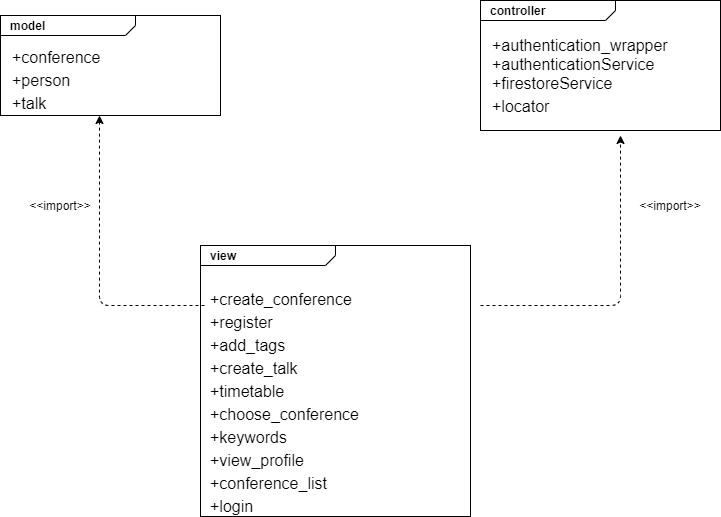

The diagram above was exported from draw.io. Its source (the exported page's mxGraphModel, read from the mxfile embedded in the PNG):
<mxGraphModel dx="1209" dy="627" grid="1" gridSize="10" guides="1" tooltips="1" connect="1" arrows="1" fold="1" page="1" pageScale="1" pageWidth="827" pageHeight="1169" math="0" shadow="0">
  <root>
    <mxCell id="0" />
    <mxCell id="1" parent="0" />
    <mxCell id="wH3oxq6wcjhakU3kbqkI-1" value="&lt;p style=&quot;margin: 0px ; margin-top: 4px ; margin-left: 10px ; text-align: left&quot;&gt;&lt;b&gt;view&lt;/b&gt;&lt;/p&gt;&lt;p style=&quot;margin: 0px ; margin-top: 4px ; margin-left: 10px ; text-align: left&quot;&gt;&lt;span style=&quot;font-family: &amp;#34;whitney&amp;#34; , &amp;#34;helvetica neue&amp;#34; , &amp;#34;helvetica&amp;#34; , &amp;#34;arial&amp;#34; , sans-serif ; font-size: 16px ; background-color: rgb(255 , 255 , 255)&quot;&gt;&lt;br&gt;&lt;/span&gt;&lt;/p&gt;&lt;p style=&quot;margin: 0px ; margin-top: 4px ; margin-left: 10px ; text-align: left&quot;&gt;&lt;span style=&quot;font-family: &amp;#34;whitney&amp;#34; , &amp;#34;helvetica neue&amp;#34; , &amp;#34;helvetica&amp;#34; , &amp;#34;arial&amp;#34; , sans-serif ; font-size: 16px ; background-color: rgb(255 , 255 , 255)&quot;&gt;+create_conference&amp;nbsp;&lt;/span&gt;&lt;br&gt;&lt;/p&gt;&lt;p style=&quot;margin: 0px ; margin-top: 4px ; margin-left: 10px ; text-align: left&quot;&gt;&lt;span style=&quot;background-color: rgb(255 , 255 , 255)&quot;&gt;&lt;span style=&quot;font-size: 16px ; font-family: &amp;#34;whitney&amp;#34; , &amp;#34;helvetica neue&amp;#34; , &amp;#34;helvetica&amp;#34; , &amp;#34;arial&amp;#34; , sans-serif&quot;&gt;+register&amp;nbsp;&lt;/span&gt;&lt;/span&gt;&lt;/p&gt;&lt;p style=&quot;margin: 0px ; margin-top: 4px ; margin-left: 10px ; text-align: left&quot;&gt;&lt;span style=&quot;background-color: rgb(255 , 255 , 255)&quot;&gt;&lt;span style=&quot;font-size: 16px ; font-family: &amp;#34;whitney&amp;#34; , &amp;#34;helvetica neue&amp;#34; , &amp;#34;helvetica&amp;#34; , &amp;#34;arial&amp;#34; , sans-serif&quot;&gt;+add_tags&lt;/span&gt;&lt;br style=&quot;font-size: 16px ; font-family: &amp;#34;whitney&amp;#34; , &amp;#34;helvetica neue&amp;#34; , &amp;#34;helvetica&amp;#34; , &amp;#34;arial&amp;#34; , sans-serif&quot;&gt;&lt;span style=&quot;font-size: 16px ; font-family: &amp;#34;whitney&amp;#34; , &amp;#34;helvetica neue&amp;#34; , &amp;#34;helvetica&amp;#34; , &amp;#34;arial&amp;#34; , sans-serif&quot;&gt;+create_talk&lt;/span&gt;&lt;br style=&quot;font-size: 16px ; font-family: &amp;#34;whitney&amp;#34; , &amp;#34;helvetica neue&amp;#34; , &amp;#34;helvetica&amp;#34; , &amp;#34;arial&amp;#34; , sans-serif&quot;&gt;&lt;span style=&quot;font-size: 16px ; font-family: &amp;#34;whitney&amp;#34; , &amp;#34;helvetica neue&amp;#34; , &amp;#34;helvetica&amp;#34; , &amp;#34;arial&amp;#34; , sans-serif&quot;&gt;+timetable&lt;/span&gt;&lt;/span&gt;&lt;/p&gt;&lt;p style=&quot;margin: 0px ; margin-top: 4px ; margin-left: 10px ; text-align: left&quot;&gt;&lt;span style=&quot;font-family: &amp;#34;whitney&amp;#34; , &amp;#34;helvetica neue&amp;#34; , &amp;#34;helvetica&amp;#34; , &amp;#34;arial&amp;#34; , sans-serif ; font-size: 16px ; background-color: rgb(255 , 255 , 255)&quot;&gt;+choose_conference&amp;nbsp;&lt;/span&gt;&lt;/p&gt;&lt;p style=&quot;margin: 0px ; margin-top: 4px ; margin-left: 10px ; text-align: left&quot;&gt;&lt;span style=&quot;font-family: &amp;#34;whitney&amp;#34; , &amp;#34;helvetica neue&amp;#34; , &amp;#34;helvetica&amp;#34; , &amp;#34;arial&amp;#34; , sans-serif ; font-size: 16px ; background-color: rgb(255 , 255 , 255)&quot;&gt;+keywords&lt;/span&gt;&lt;br&gt;&lt;/p&gt;&lt;p style=&quot;margin: 0px ; margin-top: 4px ; margin-left: 10px ; text-align: left&quot;&gt;&lt;span style=&quot;background-color: rgb(255 , 255 , 255)&quot;&gt;&lt;span style=&quot;font-size: 16px ; font-family: &amp;#34;whitney&amp;#34; , &amp;#34;helvetica neue&amp;#34; , &amp;#34;helvetica&amp;#34; , &amp;#34;arial&amp;#34; , sans-serif&quot;&gt;+view_profile&lt;/span&gt;&lt;/span&gt;&lt;/p&gt;&lt;p style=&quot;margin: 0px ; margin-top: 4px ; margin-left: 10px ; text-align: left&quot;&gt;&lt;span style=&quot;font-family: &amp;#34;whitney&amp;#34; , &amp;#34;helvetica neue&amp;#34; , &amp;#34;helvetica&amp;#34; , &amp;#34;arial&amp;#34; , sans-serif ; font-size: 16px ; background-color: rgb(255 , 255 , 255)&quot;&gt;+conference_list&lt;/span&gt;&lt;/p&gt;&lt;p style=&quot;margin: 0px ; margin-top: 4px ; margin-left: 10px ; text-align: left&quot;&gt;&lt;span style=&quot;background-color: rgb(255 , 255 , 255)&quot;&gt;&lt;span style=&quot;font-size: 16px ; font-family: &amp;#34;whitney&amp;#34; , &amp;#34;helvetica neue&amp;#34; , &amp;#34;helvetica&amp;#34; , &amp;#34;arial&amp;#34; , sans-serif&quot;&gt;+login&lt;/span&gt;&lt;/span&gt;&lt;br&gt;&lt;/p&gt;&lt;p style=&quot;margin: 0px ; margin-top: 4px ; margin-left: 10px ; text-align: left&quot;&gt;&lt;span style=&quot;font-size: 16px ; color: rgb(220 , 221 , 222) ; font-family: &amp;#34;whitney&amp;#34; , &amp;#34;helvetica neue&amp;#34; , &amp;#34;helvetica&amp;#34; , &amp;#34;arial&amp;#34; , sans-serif ; background-color: rgba(4 , 4 , 5 , 0.07)&quot;&gt;&lt;br&gt;&lt;/span&gt;&lt;/p&gt;&lt;p style=&quot;margin: 0px ; margin-top: 4px ; margin-left: 10px ; text-align: left&quot;&gt;&lt;span style=&quot;font-size: 16px ; color: rgb(220 , 221 , 222) ; font-family: &amp;#34;whitney&amp;#34; , &amp;#34;helvetica neue&amp;#34; , &amp;#34;helvetica&amp;#34; , &amp;#34;arial&amp;#34; , sans-serif ; background-color: rgba(4 , 4 , 5 , 0.07)&quot;&gt;&lt;br&gt;&lt;/span&gt;&lt;/p&gt;" style="html=1;shape=mxgraph.sysml.package;align=left;spacingLeft=5;verticalAlign=top;spacingTop=-3;labelX=135;html=1;overflow=fill;" parent="1" vertex="1">
      <mxGeometry x="250" y="460" width="270" height="271" as="geometry" />
    </mxCell>
    <mxCell id="wH3oxq6wcjhakU3kbqkI-7" value="" style="group" parent="1" vertex="1" connectable="0">
      <mxGeometry x="530" y="215" width="240" height="130" as="geometry" />
    </mxCell>
    <mxCell id="wH3oxq6wcjhakU3kbqkI-3" value="&lt;p style=&quot;margin: 0px ; margin-top: 4px ; margin-left: 10px ; text-align: left&quot;&gt;&lt;b&gt;controller&lt;/b&gt;&lt;/p&gt;" style="html=1;shape=mxgraph.sysml.package;align=left;spacingLeft=5;verticalAlign=top;spacingTop=-3;labelX=135;html=1;overflow=fill;" parent="wH3oxq6wcjhakU3kbqkI-7" vertex="1">
      <mxGeometry width="240" height="130" as="geometry" />
    </mxCell>
    <mxCell id="wH3oxq6wcjhakU3kbqkI-6" value="&lt;span style=&quot;background-color: rgb(255 , 255 , 255)&quot;&gt;&lt;span style=&quot;font-size: 16px ; font-family: &amp;#34;whitney&amp;#34; , &amp;#34;helvetica neue&amp;#34; , &amp;#34;helvetica&amp;#34; , &amp;#34;arial&amp;#34; , sans-serif&quot;&gt;+authentication_wrapper&lt;br&gt;+authenticationService&lt;br&gt;+firestoreService&lt;/span&gt;&lt;br style=&quot;font-size: 16px ; font-family: &amp;#34;whitney&amp;#34; , &amp;#34;helvetica neue&amp;#34; , &amp;#34;helvetica&amp;#34; , &amp;#34;arial&amp;#34; , sans-serif&quot;&gt;&lt;span style=&quot;font-size: 16px ; font-family: &amp;#34;whitney&amp;#34; , &amp;#34;helvetica neue&amp;#34; , &amp;#34;helvetica&amp;#34; , &amp;#34;arial&amp;#34; , sans-serif&quot;&gt;+locator&lt;/span&gt;&lt;/span&gt;" style="text;html=1;strokeColor=none;fillColor=none;align=left;verticalAlign=middle;whiteSpace=wrap;rounded=0;" parent="wH3oxq6wcjhakU3kbqkI-7" vertex="1">
      <mxGeometry x="10" y="30" width="230" height="90" as="geometry" />
    </mxCell>
    <mxCell id="wH3oxq6wcjhakU3kbqkI-8" value="" style="group" parent="1" vertex="1" connectable="0">
      <mxGeometry x="50" y="230" width="220" height="100" as="geometry" />
    </mxCell>
    <mxCell id="wH3oxq6wcjhakU3kbqkI-2" value="&lt;p style=&quot;margin: 0px ; margin-top: 4px ; margin-left: 10px ; text-align: left&quot;&gt;&lt;b&gt;model&lt;/b&gt;&lt;/p&gt;" style="html=1;shape=mxgraph.sysml.package;align=left;spacingLeft=5;verticalAlign=top;spacingTop=-3;labelX=135;html=1;overflow=fill;" parent="wH3oxq6wcjhakU3kbqkI-8" vertex="1">
      <mxGeometry width="220" height="100" as="geometry" />
    </mxCell>
    <mxCell id="wH3oxq6wcjhakU3kbqkI-5" value="&lt;span style=&quot;background-color: rgb(255 , 255 , 255)&quot;&gt;&lt;span style=&quot;font-size: 16px ; font-style: normal ; font-weight: 400 ; letter-spacing: normal ; text-indent: 0px ; text-transform: none ; word-spacing: 0px ; text-decoration: none ; font-family: &amp;#34;whitney&amp;#34; , &amp;#34;helvetica neue&amp;#34; , &amp;#34;helvetica&amp;#34; , &amp;#34;arial&amp;#34; , sans-serif ; float: none ; display: inline&quot;&gt;+conference&lt;/span&gt;&lt;br style=&quot;font-size: 16px ; font-style: normal ; font-weight: 400 ; letter-spacing: normal ; text-indent: 0px ; text-transform: none ; word-spacing: 0px ; text-decoration: none ; font-family: &amp;#34;whitney&amp;#34; , &amp;#34;helvetica neue&amp;#34; , &amp;#34;helvetica&amp;#34; , &amp;#34;arial&amp;#34; , sans-serif&quot;&gt;&lt;span style=&quot;font-size: 16px ; font-style: normal ; font-weight: 400 ; letter-spacing: normal ; text-indent: 0px ; text-transform: none ; word-spacing: 0px ; text-decoration: none ; font-family: &amp;#34;whitney&amp;#34; , &amp;#34;helvetica neue&amp;#34; , &amp;#34;helvetica&amp;#34; , &amp;#34;arial&amp;#34; , sans-serif ; float: none ; display: inline&quot;&gt;+person&lt;/span&gt;&lt;br style=&quot;font-size: 16px ; font-style: normal ; font-weight: 400 ; letter-spacing: normal ; text-indent: 0px ; text-transform: none ; word-spacing: 0px ; text-decoration: none ; font-family: &amp;#34;whitney&amp;#34; , &amp;#34;helvetica neue&amp;#34; , &amp;#34;helvetica&amp;#34; , &amp;#34;arial&amp;#34; , sans-serif&quot;&gt;&lt;span style=&quot;font-size: 16px ; font-style: normal ; font-weight: 400 ; letter-spacing: normal ; text-indent: 0px ; text-transform: none ; word-spacing: 0px ; text-decoration: none ; font-family: &amp;#34;whitney&amp;#34; , &amp;#34;helvetica neue&amp;#34; , &amp;#34;helvetica&amp;#34; , &amp;#34;arial&amp;#34; , sans-serif ; float: none ; display: inline&quot;&gt;+talk&lt;/span&gt;&lt;/span&gt;" style="text;html=1;strokeColor=none;fillColor=none;align=left;verticalAlign=middle;whiteSpace=wrap;rounded=0;" parent="wH3oxq6wcjhakU3kbqkI-8" vertex="1">
      <mxGeometry x="10" y="30" width="190" height="70" as="geometry" />
    </mxCell>
    <mxCell id="wH3oxq6wcjhakU3kbqkI-9" value="" style="endArrow=classic;html=1;dashed=1;" parent="1" edge="1">
      <mxGeometry width="50" height="50" relative="1" as="geometry">
        <mxPoint x="530" y="520" as="sourcePoint" />
        <mxPoint x="670" y="350" as="targetPoint" />
        <Array as="points">
          <mxPoint x="670" y="520" />
        </Array>
      </mxGeometry>
    </mxCell>
    <mxCell id="wH3oxq6wcjhakU3kbqkI-10" value="" style="endArrow=classic;html=1;dashed=1;entryX=0.5;entryY=1;entryDx=0;entryDy=0;" parent="1" edge="1">
      <mxGeometry width="50" height="50" relative="1" as="geometry">
        <mxPoint x="254" y="520" as="sourcePoint" />
        <mxPoint x="149" y="330" as="targetPoint" />
        <Array as="points">
          <mxPoint x="149" y="520" />
        </Array>
      </mxGeometry>
    </mxCell>
    <mxCell id="wH3oxq6wcjhakU3kbqkI-11" value="&amp;lt;&amp;lt;import&amp;gt;&amp;gt;" style="text;html=1;strokeColor=none;fillColor=none;align=center;verticalAlign=middle;whiteSpace=wrap;rounded=0;" parent="1" vertex="1">
      <mxGeometry x="700" y="410" width="40" height="20" as="geometry" />
    </mxCell>
    <mxCell id="wH3oxq6wcjhakU3kbqkI-12" value="&amp;lt;&amp;lt;import&amp;gt;&amp;gt;" style="text;html=1;strokeColor=none;fillColor=none;align=center;verticalAlign=middle;whiteSpace=wrap;rounded=0;" parent="1" vertex="1">
      <mxGeometry x="90" y="410" width="40" height="20" as="geometry" />
    </mxCell>
  </root>
</mxGraphModel>